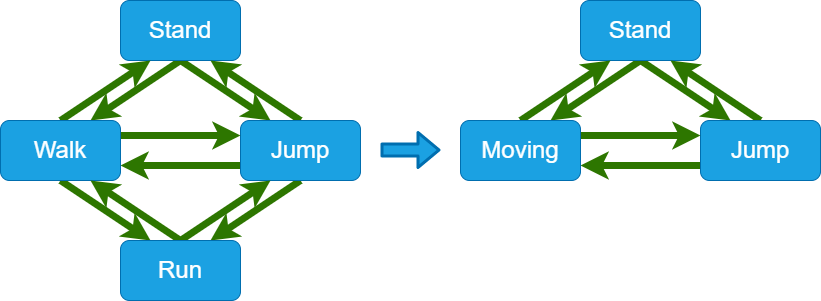

The diagram above was exported from draw.io. Its source (the exported page's mxGraphModel, read from the mxfile embedded in the PNG):
<mxGraphModel dx="694" dy="790" grid="1" gridSize="10" guides="1" tooltips="1" connect="1" arrows="1" fold="1" page="1" pageScale="1" pageWidth="827" pageHeight="1169" math="0" shadow="0">
  <root>
    <mxCell id="0" />
    <mxCell id="1" parent="0" />
    <mxCell id="6" style="edgeStyle=none;html=1;exitX=0.5;exitY=1;exitDx=0;exitDy=0;entryX=0.25;entryY=0;entryDx=0;entryDy=0;fillColor=#60a917;strokeColor=#2D7600;strokeWidth=7;" edge="1" parent="1" source="2" target="3">
      <mxGeometry relative="1" as="geometry" />
    </mxCell>
    <mxCell id="7" style="edgeStyle=none;html=1;exitX=0.5;exitY=1;exitDx=0;exitDy=0;entryX=0.75;entryY=0;entryDx=0;entryDy=0;fillColor=#60a917;strokeColor=#2D7600;strokeWidth=7;" edge="1" parent="1" source="2" target="4">
      <mxGeometry relative="1" as="geometry" />
    </mxCell>
    <mxCell id="2" value="Stand" style="rounded=1;whiteSpace=wrap;html=1;fontSize=24;fillColor=#1ba1e2;fontColor=#ffffff;strokeColor=#006EAF;" vertex="1" parent="1">
      <mxGeometry x="250" y="210" width="120" height="60" as="geometry" />
    </mxCell>
    <mxCell id="14" style="edgeStyle=none;html=1;exitX=0.5;exitY=0;exitDx=0;exitDy=0;entryX=0.75;entryY=1;entryDx=0;entryDy=0;fillColor=#60a917;strokeColor=#2D7600;strokeWidth=7;" edge="1" parent="1" source="3" target="2">
      <mxGeometry relative="1" as="geometry" />
    </mxCell>
    <mxCell id="15" style="edgeStyle=none;html=1;exitX=0;exitY=0.75;exitDx=0;exitDy=0;entryX=1;entryY=0.75;entryDx=0;entryDy=0;fillColor=#60a917;strokeColor=#2D7600;strokeWidth=7;" edge="1" parent="1" source="3" target="4">
      <mxGeometry relative="1" as="geometry" />
    </mxCell>
    <mxCell id="21" style="edgeStyle=none;html=1;exitX=0.5;exitY=1;exitDx=0;exitDy=0;entryX=0.75;entryY=0;entryDx=0;entryDy=0;fontSize=24;fillColor=#60a917;strokeColor=#2D7600;strokeWidth=7;" edge="1" parent="1" source="3" target="5">
      <mxGeometry relative="1" as="geometry" />
    </mxCell>
    <mxCell id="3" value="Jump" style="rounded=1;whiteSpace=wrap;html=1;fontSize=24;fillColor=#1ba1e2;fontColor=#ffffff;strokeColor=#006EAF;" vertex="1" parent="1">
      <mxGeometry x="370" y="330" width="120" height="60" as="geometry" />
    </mxCell>
    <mxCell id="10" style="edgeStyle=none;html=1;exitX=1;exitY=0.25;exitDx=0;exitDy=0;entryX=0;entryY=0.25;entryDx=0;entryDy=0;fillColor=#60a917;strokeColor=#2D7600;strokeWidth=7;" edge="1" parent="1" source="4" target="3">
      <mxGeometry relative="1" as="geometry" />
    </mxCell>
    <mxCell id="13" style="edgeStyle=none;html=1;exitX=0.5;exitY=0;exitDx=0;exitDy=0;entryX=0.25;entryY=1;entryDx=0;entryDy=0;fillColor=#60a917;strokeColor=#2D7600;strokeWidth=7;" edge="1" parent="1" source="4" target="2">
      <mxGeometry relative="1" as="geometry" />
    </mxCell>
    <mxCell id="22" style="edgeStyle=none;html=1;exitX=0.5;exitY=1;exitDx=0;exitDy=0;entryX=0.25;entryY=0;entryDx=0;entryDy=0;fontSize=24;fillColor=#60a917;strokeColor=#2D7600;strokeWidth=7;" edge="1" parent="1" source="4" target="5">
      <mxGeometry relative="1" as="geometry" />
    </mxCell>
    <mxCell id="4" value="Walk" style="rounded=1;whiteSpace=wrap;html=1;fontSize=24;fillColor=#1ba1e2;fontColor=#ffffff;strokeColor=#006EAF;" vertex="1" parent="1">
      <mxGeometry x="130" y="330" width="120" height="60" as="geometry" />
    </mxCell>
    <mxCell id="16" style="edgeStyle=none;html=1;exitX=0.5;exitY=0;exitDx=0;exitDy=0;entryX=0.25;entryY=1;entryDx=0;entryDy=0;fillColor=#60a917;strokeColor=#2D7600;strokeWidth=7;" edge="1" parent="1" source="5" target="3">
      <mxGeometry relative="1" as="geometry" />
    </mxCell>
    <mxCell id="20" style="edgeStyle=none;html=1;exitX=0.5;exitY=0;exitDx=0;exitDy=0;entryX=0.75;entryY=1;entryDx=0;entryDy=0;fontSize=24;fillColor=#60a917;strokeColor=#2D7600;strokeWidth=7;" edge="1" parent="1" source="5" target="4">
      <mxGeometry relative="1" as="geometry" />
    </mxCell>
    <mxCell id="5" value="Run" style="rounded=1;whiteSpace=wrap;html=1;fontSize=24;fillColor=#1ba1e2;fontColor=#ffffff;strokeColor=#006EAF;" vertex="1" parent="1">
      <mxGeometry x="250" y="450" width="120" height="60" as="geometry" />
    </mxCell>
    <mxCell id="24" style="edgeStyle=none;html=1;exitX=0.5;exitY=1;exitDx=0;exitDy=0;entryX=0.25;entryY=0;entryDx=0;entryDy=0;fillColor=#60a917;strokeColor=#2D7600;strokeWidth=7;" edge="1" parent="1" source="26" target="30">
      <mxGeometry relative="1" as="geometry" />
    </mxCell>
    <mxCell id="25" style="edgeStyle=none;html=1;exitX=0.5;exitY=1;exitDx=0;exitDy=0;entryX=0.75;entryY=0;entryDx=0;entryDy=0;fillColor=#60a917;strokeColor=#2D7600;strokeWidth=7;" edge="1" parent="1" source="26" target="34">
      <mxGeometry relative="1" as="geometry" />
    </mxCell>
    <mxCell id="26" value="Stand" style="rounded=1;whiteSpace=wrap;html=1;fontSize=24;fillColor=#1ba1e2;fontColor=#ffffff;strokeColor=#006EAF;" vertex="1" parent="1">
      <mxGeometry x="710" y="210" width="120" height="60" as="geometry" />
    </mxCell>
    <mxCell id="27" style="edgeStyle=none;html=1;exitX=0.5;exitY=0;exitDx=0;exitDy=0;entryX=0.75;entryY=1;entryDx=0;entryDy=0;fillColor=#60a917;strokeColor=#2D7600;strokeWidth=7;" edge="1" parent="1" source="30" target="26">
      <mxGeometry relative="1" as="geometry" />
    </mxCell>
    <mxCell id="28" style="edgeStyle=none;html=1;exitX=0;exitY=0.75;exitDx=0;exitDy=0;entryX=1;entryY=0.75;entryDx=0;entryDy=0;fillColor=#60a917;strokeColor=#2D7600;strokeWidth=7;" edge="1" parent="1" source="30" target="34">
      <mxGeometry relative="1" as="geometry" />
    </mxCell>
    <mxCell id="30" value="Jump" style="rounded=1;whiteSpace=wrap;html=1;fontSize=24;fillColor=#1ba1e2;fontColor=#ffffff;strokeColor=#006EAF;" vertex="1" parent="1">
      <mxGeometry x="830" y="330" width="120" height="60" as="geometry" />
    </mxCell>
    <mxCell id="31" style="edgeStyle=none;html=1;exitX=1;exitY=0.25;exitDx=0;exitDy=0;entryX=0;entryY=0.25;entryDx=0;entryDy=0;fillColor=#60a917;strokeColor=#2D7600;strokeWidth=7;" edge="1" parent="1" source="34" target="30">
      <mxGeometry relative="1" as="geometry" />
    </mxCell>
    <mxCell id="32" style="edgeStyle=none;html=1;exitX=0.5;exitY=0;exitDx=0;exitDy=0;entryX=0.25;entryY=1;entryDx=0;entryDy=0;fillColor=#60a917;strokeColor=#2D7600;strokeWidth=7;" edge="1" parent="1" source="34" target="26">
      <mxGeometry relative="1" as="geometry" />
    </mxCell>
    <mxCell id="34" value="Moving" style="rounded=1;whiteSpace=wrap;html=1;fontSize=24;fillColor=#1ba1e2;fontColor=#ffffff;strokeColor=#006EAF;" vertex="1" parent="1">
      <mxGeometry x="590" y="330" width="120" height="60" as="geometry" />
    </mxCell>
    <mxCell id="38" value="" style="shape=flexArrow;endArrow=classic;html=1;fontSize=24;strokeWidth=3;fillColor=#1ba1e2;strokeColor=#006EAF;" edge="1" parent="1">
      <mxGeometry width="50" height="50" relative="1" as="geometry">
        <mxPoint x="510" y="359.5" as="sourcePoint" />
        <mxPoint x="570" y="359.5" as="targetPoint" />
      </mxGeometry>
    </mxCell>
  </root>
</mxGraphModel>